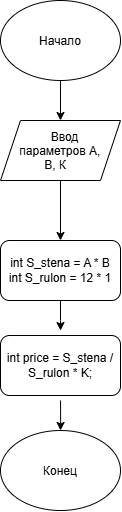

The diagram above was exported from draw.io. Its source (the exported page's mxGraphModel, read from the mxfile embedded in the PNG):
<mxGraphModel dx="911" dy="540" grid="1" gridSize="10" guides="1" tooltips="1" connect="1" arrows="1" fold="1" page="1" pageScale="1" pageWidth="827" pageHeight="1169" math="0" shadow="0">
  <root>
    <mxCell id="0" />
    <mxCell id="1" parent="0" />
    <mxCell id="Kc_FXLn1kd8c8ktReW4i-2" parent="1" style="ellipse;whiteSpace=wrap;html=1;shapeInside=1;" value="Начало" vertex="1">
      <mxGeometry height="80" width="120" x="320" y="40" as="geometry" />
    </mxCell>
    <mxCell id="Kc_FXLn1kd8c8ktReW4i-3" parent="1" style="shape=parallelogram;perimeter=parallelogramPerimeter;whiteSpace=wrap;html=1;shapeInside=1;fixedSize=1;" value="Ввод параметров А, В, К" vertex="1">
      <mxGeometry height="60" width="120" x="320" y="160" as="geometry" />
    </mxCell>
    <mxCell id="Kc_FXLn1kd8c8ktReW4i-6" edge="1" parent="1" source="Kc_FXLn1kd8c8ktReW4i-3" style="endArrow=classic;html=1;rounded=0;exitX=0.5;exitY=1;exitDx=0;exitDy=0;" value="">
      <mxGeometry height="50" relative="1" width="50" as="geometry">
        <mxPoint x="370" y="270" as="sourcePoint" />
        <mxPoint x="380" y="280" as="targetPoint" />
      </mxGeometry>
    </mxCell>
    <mxCell id="Kc_FXLn1kd8c8ktReW4i-7" edge="1" parent="1" source="Kc_FXLn1kd8c8ktReW4i-2" style="endArrow=classic;html=1;rounded=0;entryX=0.5;entryY=0;entryDx=0;entryDy=0;" target="Kc_FXLn1kd8c8ktReW4i-3" value="">
      <mxGeometry height="50" relative="1" width="50" as="geometry">
        <mxPoint x="370" y="270" as="sourcePoint" />
        <mxPoint x="420" y="220" as="targetPoint" />
      </mxGeometry>
    </mxCell>
    <mxCell id="Kc_FXLn1kd8c8ktReW4i-14" edge="1" parent="1" source="Kc_FXLn1kd8c8ktReW4i-13" style="edgeStyle=orthogonalEdgeStyle;rounded=0;orthogonalLoop=1;jettySize=auto;html=1;">
      <mxGeometry relative="1" as="geometry">
        <mxPoint x="380.05882352941194" y="370.0343137254904" as="targetPoint" />
      </mxGeometry>
    </mxCell>
    <mxCell id="Kc_FXLn1kd8c8ktReW4i-13" parent="1" style="rounded=1;whiteSpace=wrap;html=1;" value="int S_stena = A * B&lt;div&gt;int S_rulon = 12 * 1&lt;/div&gt;" vertex="1">
      <mxGeometry height="60" width="120" x="320" y="280" as="geometry" />
    </mxCell>
    <mxCell id="Kc_FXLn1kd8c8ktReW4i-16" edge="1" parent="1" style="edgeStyle=orthogonalEdgeStyle;rounded=0;orthogonalLoop=1;jettySize=auto;html=1;" target="Kc_FXLn1kd8c8ktReW4i-17">
      <mxGeometry relative="1" as="geometry">
        <mxPoint x="380.05882352941194" y="439.9656862745096" as="sourcePoint" />
        <mxPoint x="380" y="480" as="targetPoint" />
      </mxGeometry>
    </mxCell>
    <mxCell id="Kc_FXLn1kd8c8ktReW4i-17" parent="1" style="ellipse;whiteSpace=wrap;html=1;shapeInside=1;" value="Конец" vertex="1">
      <mxGeometry height="80" width="120" x="320" y="470" as="geometry" />
    </mxCell>
    <mxCell id="bA6SdHYaz34H9scQxmtq-2" parent="1" style="rounded=1;whiteSpace=wrap;html=1;" value="int price = S_stena / S_rulon * K;" vertex="1">
      <mxGeometry height="60" width="120" x="320" y="375" as="geometry" />
    </mxCell>
  </root>
</mxGraphModel>